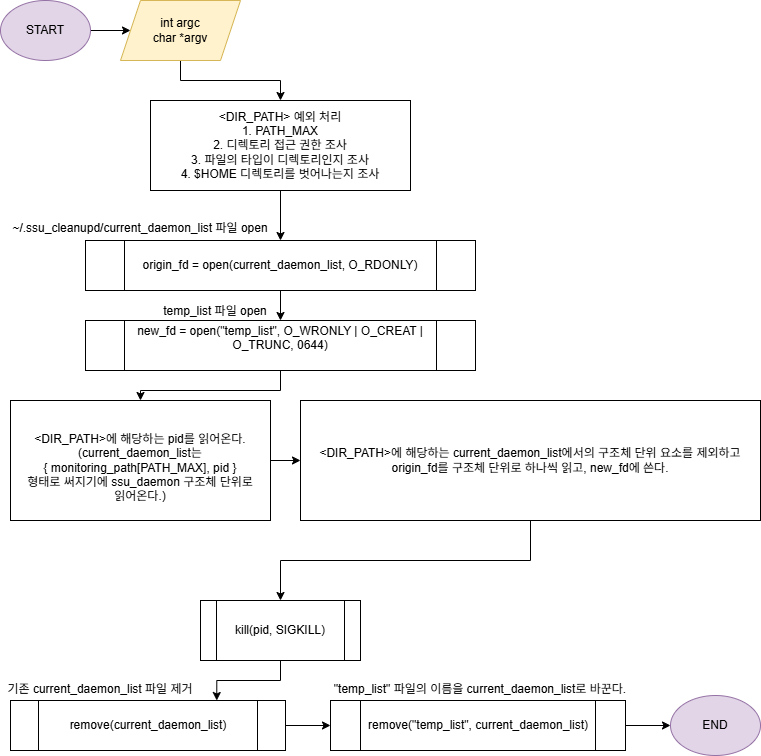

The diagram above was exported from draw.io. Its source (the exported page's mxGraphModel, read from the mxfile embedded in the PNG):
<mxGraphModel dx="1092" dy="993" grid="1" gridSize="10" guides="1" tooltips="1" connect="1" arrows="1" fold="1" page="1" pageScale="1" pageWidth="827" pageHeight="1169" math="0" shadow="0">
  <root>
    <mxCell id="WIyWlLk6GJQsqaUBKTNV-0" />
    <mxCell id="WIyWlLk6GJQsqaUBKTNV-1" parent="WIyWlLk6GJQsqaUBKTNV-0" />
    <mxCell id="2bbP0aa64JHDOXU1e8an-3" value="" style="edgeStyle=orthogonalEdgeStyle;rounded=0;orthogonalLoop=1;jettySize=auto;html=1;" edge="1" parent="WIyWlLk6GJQsqaUBKTNV-1" source="2bbP0aa64JHDOXU1e8an-0" target="2bbP0aa64JHDOXU1e8an-2">
      <mxGeometry relative="1" as="geometry" />
    </mxCell>
    <mxCell id="2bbP0aa64JHDOXU1e8an-0" value="START" style="ellipse;whiteSpace=wrap;html=1;fillColor=#e1d5e7;strokeColor=#9673a6;" vertex="1" parent="WIyWlLk6GJQsqaUBKTNV-1">
      <mxGeometry x="40" y="40" width="90" height="60" as="geometry" />
    </mxCell>
    <mxCell id="2bbP0aa64JHDOXU1e8an-1" value="END" style="ellipse;whiteSpace=wrap;html=1;fillColor=#e1d5e7;strokeColor=#9673a6;" vertex="1" parent="WIyWlLk6GJQsqaUBKTNV-1">
      <mxGeometry x="710" y="735" width="90" height="60" as="geometry" />
    </mxCell>
    <mxCell id="2bbP0aa64JHDOXU1e8an-5" style="edgeStyle=orthogonalEdgeStyle;rounded=0;orthogonalLoop=1;jettySize=auto;html=1;" edge="1" parent="WIyWlLk6GJQsqaUBKTNV-1" source="2bbP0aa64JHDOXU1e8an-2" target="2bbP0aa64JHDOXU1e8an-4">
      <mxGeometry relative="1" as="geometry" />
    </mxCell>
    <mxCell id="2bbP0aa64JHDOXU1e8an-2" value="int argc&lt;div&gt;char *argv&lt;/div&gt;" style="shape=parallelogram;perimeter=parallelogramPerimeter;whiteSpace=wrap;html=1;fixedSize=1;fillColor=#fff2cc;strokeColor=#d6b656;" vertex="1" parent="WIyWlLk6GJQsqaUBKTNV-1">
      <mxGeometry x="160" y="40" width="120" height="60" as="geometry" />
    </mxCell>
    <mxCell id="2bbP0aa64JHDOXU1e8an-17" value="" style="edgeStyle=orthogonalEdgeStyle;rounded=0;orthogonalLoop=1;jettySize=auto;html=1;" edge="1" parent="WIyWlLk6GJQsqaUBKTNV-1" source="2bbP0aa64JHDOXU1e8an-4" target="2bbP0aa64JHDOXU1e8an-14">
      <mxGeometry relative="1" as="geometry" />
    </mxCell>
    <mxCell id="2bbP0aa64JHDOXU1e8an-4" value="&lt;div&gt;&amp;lt;DIR_PATH&amp;gt; 예외 처리&lt;/div&gt;&lt;div&gt;1. PATH_MAX&lt;/div&gt;&lt;div&gt;2. 디렉토리 접근 권한 조사&lt;/div&gt;&lt;div&gt;3. 파일의 타입이 디렉토리인지 조사&lt;/div&gt;&lt;div&gt;4. $HOME 디렉토리를 벗어나는지 조사&lt;/div&gt;" style="rounded=0;whiteSpace=wrap;html=1;" vertex="1" parent="WIyWlLk6GJQsqaUBKTNV-1">
      <mxGeometry x="190" y="140" width="260" height="90" as="geometry" />
    </mxCell>
    <mxCell id="2bbP0aa64JHDOXU1e8an-23" value="" style="edgeStyle=orthogonalEdgeStyle;rounded=0;orthogonalLoop=1;jettySize=auto;html=1;" edge="1" parent="WIyWlLk6GJQsqaUBKTNV-1" source="2bbP0aa64JHDOXU1e8an-6" target="2bbP0aa64JHDOXU1e8an-11">
      <mxGeometry relative="1" as="geometry" />
    </mxCell>
    <mxCell id="2bbP0aa64JHDOXU1e8an-6" value="&lt;div&gt;&lt;br&gt;&lt;/div&gt;&lt;div&gt;&amp;lt;DIR_PATH&amp;gt;에 해당하는 pid를 읽어온다.&lt;/div&gt;&lt;div&gt;(current_daemon_list는&lt;/div&gt;&lt;div&gt;{ monitoring_path[PATH_MAX], pid }&lt;/div&gt;&lt;div&gt;형태로 써지기에 ssu_daemon 구조체 단위로&lt;/div&gt;&lt;div&gt;읽어온다.)&lt;/div&gt;" style="rounded=0;whiteSpace=wrap;html=1;" vertex="1" parent="WIyWlLk6GJQsqaUBKTNV-1">
      <mxGeometry x="50" y="440" width="260" height="120" as="geometry" />
    </mxCell>
    <mxCell id="2bbP0aa64JHDOXU1e8an-31" style="edgeStyle=orthogonalEdgeStyle;rounded=0;orthogonalLoop=1;jettySize=auto;html=1;entryX=0.75;entryY=0;entryDx=0;entryDy=0;" edge="1" parent="WIyWlLk6GJQsqaUBKTNV-1" source="2bbP0aa64JHDOXU1e8an-9" target="2bbP0aa64JHDOXU1e8an-25">
      <mxGeometry relative="1" as="geometry" />
    </mxCell>
    <mxCell id="2bbP0aa64JHDOXU1e8an-9" value="kill(pid, SIGKILL)" style="shape=process;whiteSpace=wrap;html=1;backgroundOutline=1;" vertex="1" parent="WIyWlLk6GJQsqaUBKTNV-1">
      <mxGeometry x="240" y="640" width="160" height="60" as="geometry" />
    </mxCell>
    <mxCell id="2bbP0aa64JHDOXU1e8an-24" style="edgeStyle=orthogonalEdgeStyle;rounded=0;orthogonalLoop=1;jettySize=auto;html=1;" edge="1" parent="WIyWlLk6GJQsqaUBKTNV-1" source="2bbP0aa64JHDOXU1e8an-11" target="2bbP0aa64JHDOXU1e8an-9">
      <mxGeometry relative="1" as="geometry" />
    </mxCell>
    <mxCell id="2bbP0aa64JHDOXU1e8an-11" value="&lt;div&gt;&lt;span style=&quot;background-color: transparent; color: light-dark(rgb(0, 0, 0), rgb(255, 255, 255));&quot;&gt;&amp;lt;DIR_PATH&amp;gt;에 해당하는 current_daemon_list에서의 구조체 단위 요소를 제외하고&lt;/span&gt;&lt;/div&gt;&lt;div&gt;origin_fd를 구조체 단위로 하나씩 읽고, new_fd에 쓴다.&lt;/div&gt;" style="rounded=0;whiteSpace=wrap;html=1;" vertex="1" parent="WIyWlLk6GJQsqaUBKTNV-1">
      <mxGeometry x="340" y="440" width="460" height="120" as="geometry" />
    </mxCell>
    <mxCell id="2bbP0aa64JHDOXU1e8an-20" value="" style="edgeStyle=orthogonalEdgeStyle;rounded=0;orthogonalLoop=1;jettySize=auto;html=1;" edge="1" parent="WIyWlLk6GJQsqaUBKTNV-1" source="2bbP0aa64JHDOXU1e8an-14" target="2bbP0aa64JHDOXU1e8an-19">
      <mxGeometry relative="1" as="geometry" />
    </mxCell>
    <mxCell id="2bbP0aa64JHDOXU1e8an-14" value="&lt;div&gt;origin_fd = open(current_daemon_list, O_RDONLY)&lt;/div&gt;" style="shape=process;whiteSpace=wrap;html=1;backgroundOutline=1;" vertex="1" parent="WIyWlLk6GJQsqaUBKTNV-1">
      <mxGeometry x="125" y="280" width="390" height="50" as="geometry" />
    </mxCell>
    <mxCell id="2bbP0aa64JHDOXU1e8an-15" value="~/.ssu_cleanupd/current_daemon_list 파일 open&lt;div&gt;&lt;br&gt;&lt;/div&gt;" style="text;html=1;align=center;verticalAlign=middle;whiteSpace=wrap;rounded=0;" vertex="1" parent="WIyWlLk6GJQsqaUBKTNV-1">
      <mxGeometry x="40" y="260" width="280" height="30" as="geometry" />
    </mxCell>
    <mxCell id="2bbP0aa64JHDOXU1e8an-22" value="" style="edgeStyle=orthogonalEdgeStyle;rounded=0;orthogonalLoop=1;jettySize=auto;html=1;" edge="1" parent="WIyWlLk6GJQsqaUBKTNV-1" source="2bbP0aa64JHDOXU1e8an-19" target="2bbP0aa64JHDOXU1e8an-6">
      <mxGeometry relative="1" as="geometry" />
    </mxCell>
    <mxCell id="2bbP0aa64JHDOXU1e8an-19" value="&lt;div&gt;new_fd = open(&quot;temp_list&quot;, O_WRONLY | O_CREAT | O_TRUNC, 0644)&lt;/div&gt;&lt;div&gt;&lt;br&gt;&lt;/div&gt;" style="shape=process;whiteSpace=wrap;html=1;backgroundOutline=1;" vertex="1" parent="WIyWlLk6GJQsqaUBKTNV-1">
      <mxGeometry x="125" y="360" width="390" height="50" as="geometry" />
    </mxCell>
    <mxCell id="2bbP0aa64JHDOXU1e8an-21" value="&lt;div&gt;temp_list 파일 open&lt;/div&gt;" style="text;html=1;align=center;verticalAlign=middle;whiteSpace=wrap;rounded=0;" vertex="1" parent="WIyWlLk6GJQsqaUBKTNV-1">
      <mxGeometry x="190" y="336" width="130" height="30" as="geometry" />
    </mxCell>
    <mxCell id="2bbP0aa64JHDOXU1e8an-33" style="edgeStyle=orthogonalEdgeStyle;rounded=0;orthogonalLoop=1;jettySize=auto;html=1;entryX=0;entryY=0.5;entryDx=0;entryDy=0;" edge="1" parent="WIyWlLk6GJQsqaUBKTNV-1" source="2bbP0aa64JHDOXU1e8an-25" target="2bbP0aa64JHDOXU1e8an-32">
      <mxGeometry relative="1" as="geometry" />
    </mxCell>
    <mxCell id="2bbP0aa64JHDOXU1e8an-25" value="&lt;div&gt;remove(current_daemon_list)&lt;/div&gt;" style="shape=process;whiteSpace=wrap;html=1;backgroundOutline=1;" vertex="1" parent="WIyWlLk6GJQsqaUBKTNV-1">
      <mxGeometry x="50" y="740" width="275" height="50" as="geometry" />
    </mxCell>
    <mxCell id="2bbP0aa64JHDOXU1e8an-29" value="기존 current_daemon_list 파일 제거" style="text;html=1;align=center;verticalAlign=middle;whiteSpace=wrap;rounded=0;" vertex="1" parent="WIyWlLk6GJQsqaUBKTNV-1">
      <mxGeometry x="40" y="714" width="200" height="30" as="geometry" />
    </mxCell>
    <mxCell id="2bbP0aa64JHDOXU1e8an-34" value="" style="edgeStyle=orthogonalEdgeStyle;rounded=0;orthogonalLoop=1;jettySize=auto;html=1;" edge="1" parent="WIyWlLk6GJQsqaUBKTNV-1" source="2bbP0aa64JHDOXU1e8an-32" target="2bbP0aa64JHDOXU1e8an-1">
      <mxGeometry relative="1" as="geometry" />
    </mxCell>
    <mxCell id="2bbP0aa64JHDOXU1e8an-32" value="&lt;div&gt;remove(&quot;temp_list&quot;, current_daemon_list)&lt;/div&gt;" style="shape=process;whiteSpace=wrap;html=1;backgroundOutline=1;" vertex="1" parent="WIyWlLk6GJQsqaUBKTNV-1">
      <mxGeometry x="370" y="740" width="295" height="50" as="geometry" />
    </mxCell>
    <mxCell id="2bbP0aa64JHDOXU1e8an-35" value="&quot;temp_list&quot; 파일의 이름을 current_daemon_list로 바꾼다." style="text;html=1;align=center;verticalAlign=middle;whiteSpace=wrap;rounded=0;" vertex="1" parent="WIyWlLk6GJQsqaUBKTNV-1">
      <mxGeometry x="370" y="714" width="300" height="30" as="geometry" />
    </mxCell>
  </root>
</mxGraphModel>